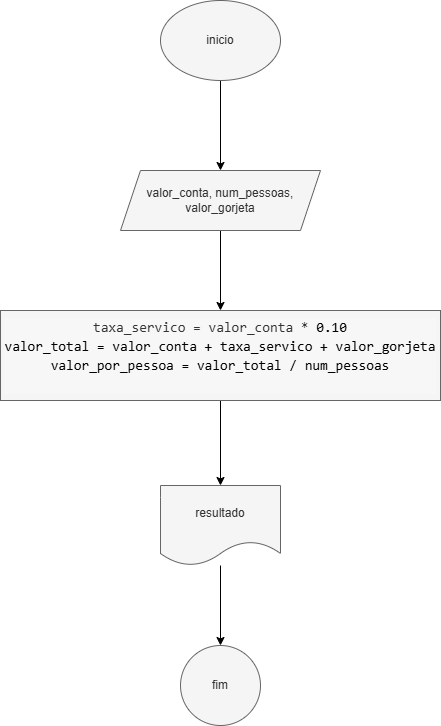

The diagram above was exported from draw.io. Its source (the exported page's mxGraphModel, read from the mxfile embedded in the PNG):
<mxGraphModel dx="1434" dy="780" grid="1" gridSize="10" guides="1" tooltips="1" connect="1" arrows="1" fold="1" page="1" pageScale="1" pageWidth="827" pageHeight="1169" math="0" shadow="0">
  <root>
    <mxCell id="0" />
    <mxCell id="1" parent="0" />
    <mxCell id="tkMsO_sFrqe-vrtd2-lG-3" value="" style="edgeStyle=orthogonalEdgeStyle;rounded=0;orthogonalLoop=1;jettySize=auto;html=1;" edge="1" parent="1" source="tkMsO_sFrqe-vrtd2-lG-1" target="tkMsO_sFrqe-vrtd2-lG-2">
      <mxGeometry relative="1" as="geometry" />
    </mxCell>
    <mxCell id="tkMsO_sFrqe-vrtd2-lG-1" value="inicio" style="ellipse;whiteSpace=wrap;html=1;fillColor=#f5f5f5;fontColor=#333333;strokeColor=#666666;" vertex="1" parent="1">
      <mxGeometry x="340" y="40" width="120" height="80" as="geometry" />
    </mxCell>
    <mxCell id="tkMsO_sFrqe-vrtd2-lG-5" value="" style="edgeStyle=orthogonalEdgeStyle;rounded=0;orthogonalLoop=1;jettySize=auto;html=1;" edge="1" parent="1" source="tkMsO_sFrqe-vrtd2-lG-2" target="tkMsO_sFrqe-vrtd2-lG-4">
      <mxGeometry relative="1" as="geometry" />
    </mxCell>
    <mxCell id="tkMsO_sFrqe-vrtd2-lG-2" value="valor_conta, num_pessoas, valor_gorjeta" style="shape=parallelogram;perimeter=parallelogramPerimeter;whiteSpace=wrap;html=1;fixedSize=1;fillColor=#f5f5f5;fontColor=#333333;strokeColor=#666666;" vertex="1" parent="1">
      <mxGeometry x="300" y="210" width="200" height="60" as="geometry" />
    </mxCell>
    <mxCell id="tkMsO_sFrqe-vrtd2-lG-7" value="" style="edgeStyle=orthogonalEdgeStyle;rounded=0;orthogonalLoop=1;jettySize=auto;html=1;" edge="1" parent="1" source="tkMsO_sFrqe-vrtd2-lG-4" target="tkMsO_sFrqe-vrtd2-lG-6">
      <mxGeometry relative="1" as="geometry" />
    </mxCell>
    <mxCell id="tkMsO_sFrqe-vrtd2-lG-4" value="&lt;div style=&quot;background-color: rgb(247, 247, 247); font-family: monospace, Consolas, &amp;quot;Courier New&amp;quot;, monospace; font-size: 14px; line-height: 19px; white-space: pre;&quot;&gt;taxa_servico = valor_conta * &lt;span&gt;&lt;font style=&quot;color: rgb(0, 0, 0);&quot;&gt;0.10&lt;/font&gt;&lt;/span&gt;&lt;/div&gt;&lt;div style=&quot;background-color: rgb(247, 247, 247); font-family: monospace, Consolas, &amp;quot;Courier New&amp;quot;, monospace; font-size: 14px; line-height: 19px; white-space: pre;&quot;&gt;&lt;span style=&quot;color: rgb(17, 102, 68);&quot;&gt;&lt;div style=&quot;color: rgb(0, 0, 0); line-height: 19px;&quot;&gt;valor_total = valor_conta + taxa_servico + valor_gorjeta&lt;/div&gt;&lt;div style=&quot;color: rgb(0, 0, 0); line-height: 19px;&quot;&gt;&lt;div style=&quot;line-height: 19px;&quot;&gt;valor_por_pessoa = valor_total / num_pessoas&lt;/div&gt;&lt;div style=&quot;line-height: 19px;&quot;&gt;&lt;br&gt;&lt;/div&gt;&lt;/div&gt;&lt;/span&gt;&lt;/div&gt;" style="whiteSpace=wrap;html=1;fillColor=#f5f5f5;fontColor=#333333;strokeColor=#666666;" vertex="1" parent="1">
      <mxGeometry x="180" y="350" width="440" height="90" as="geometry" />
    </mxCell>
    <mxCell id="tkMsO_sFrqe-vrtd2-lG-9" value="" style="edgeStyle=orthogonalEdgeStyle;rounded=0;orthogonalLoop=1;jettySize=auto;html=1;" edge="1" parent="1" source="tkMsO_sFrqe-vrtd2-lG-6" target="tkMsO_sFrqe-vrtd2-lG-8">
      <mxGeometry relative="1" as="geometry" />
    </mxCell>
    <mxCell id="tkMsO_sFrqe-vrtd2-lG-6" value="resultado" style="shape=document;whiteSpace=wrap;html=1;boundedLbl=1;fillColor=#f5f5f5;strokeColor=#666666;fontColor=#333333;" vertex="1" parent="1">
      <mxGeometry x="340" y="525" width="120" height="80" as="geometry" />
    </mxCell>
    <mxCell id="tkMsO_sFrqe-vrtd2-lG-8" value="fim" style="ellipse;whiteSpace=wrap;html=1;fillColor=#f5f5f5;strokeColor=#666666;fontColor=#333333;" vertex="1" parent="1">
      <mxGeometry x="360" y="685" width="80" height="80" as="geometry" />
    </mxCell>
  </root>
</mxGraphModel>